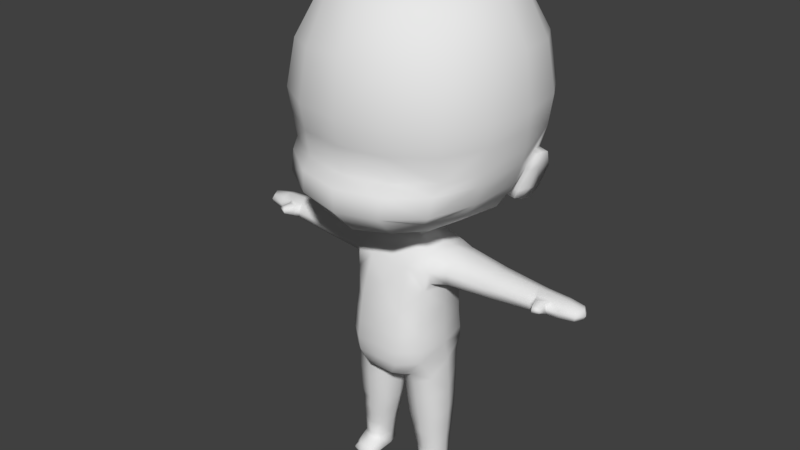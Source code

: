 # Source: low_poly_character.blend  (saved by Blender 2.78.0; exported with 4.5.12 LTS)
import bpy
from mathutils import Matrix  # noqa: F401  (used for matrix-valued properties, if any)

bpy.ops.wm.read_factory_settings(use_empty=True)
scene = bpy.context.scene
scene.name = 'Scene'

# ---- collections
col_collection_1 = bpy.data.collections.new('Collection 1'); scene.collection.children.link(col_collection_1)

# ---- world
world_world = bpy.data.worlds.new('World'); scene.world = world_world
world_world.color = (0.05088, 0.05088, 0.05088)
world_world.use_sun_shadow = False
world_world.sun_shadow_jitter_overblur = 0.0
world_world.cycles.sampling_method = 'MANUAL'

# ---- meshes
me_cube_001 = bpy.data.meshes.new('Cube.001')
me_cube_001.from_pydata([(2.09, 0.621, 3.805), (2.376, 0.6572, 4.319), (2.092, 1.147, 3.813), (2.228, 1.257, 4.309), (2.245, 0.6219, 3.746), (2.464, 0.6952, 4.263), (2.411, 1.138, 3.728), (2.564, 1.24, 4.219), (2.432, 0.7984, 4.619), (2.365, 1.144, 4.624), (2.52, 0.8264, 4.583), (2.581, 1.146, 4.566), (1.919, 0.6119, 3.618), (2.033, 0.9555, 3.59), (2.158, 0.613, 3.56), (2.316, 0.95, 3.515), (1.926, 0.8841, 3.809), (2.228, 1.257, 4.309), (2.332, 0.8858, 3.744), (2.485, 0.9733, 4.248), (2.387, 0.9965, 4.635), (2.522, 0.9919, 4.582), (1.836, 0.7928, 3.616), (2.249, 0.7792, 3.515), (1.082, 2.814, 5.756), (1.007, 2.639, 6.89), (0.9451, 2.469, 4.391), (2.711, 0.2261, 5.756), (2.529, 1.334, 5.756), (2.529, 0.2261, 6.974), (2.529, -0.8815, 5.756), (2.396, 0.2429, 4.076), (2.357, 1.257, 6.89), (2.357, -0.8047, 6.89), (2.195, -0.8302, 3.951), (1.082, -2.362, 5.756), (1.007, -2.431, 3.846), (1.007, -2.187, 6.89), (1.082, 0.2261, 2.848), (0.9461, 1.151, 3.171), (1.007, -0.8047, 2.965), (1.082, 0.2261, 8.602), (1.007, 1.257, 8.409), (1.007, -0.8047, 8.409), (0.9107, 1.996, 3.834), (0.9323, 2.118, 7.836), (1.848, 2.118, 6.805), (1.985, 2.258, 5.756), (1.719, 2.028, 4.516), (1.848, -0.728, 3.538), (1.985, 0.2261, 3.46), (1.74, 1.153, 3.712), (1.848, 1.18, 7.836), (1.985, 0.2261, 7.99), (1.848, -0.728, 7.836), (1.848, -1.666, 6.805), (1.985, -1.805, 5.756), (1.848, -1.91, 3.931), (0.9323, -1.929, 3.324), (0.9323, -1.666, 7.836), (1.572, -1.646, 3.636), (1.572, -1.382, 7.525), (1.491, 1.719, 4.074), (1.572, 1.835, 7.525), (1.033, 2.759, 5.213), (2.439, 1.306, 5.078), (2.618, 0.2569, 4.917), (2.443, -0.8264, 4.729), (1.045, -2.153, 4.54), (1.917, 2.195, 5.217), (1.917, -1.634, 4.608), (2.551, 0.2639, 4.575), (2.341, -0.829, 4.429), (1.042, -2.387, 4.311), (1.885, -1.809, 4.375), (2.664, 0.2415, 5.337), (2.486, -0.8539, 5.243), (1.064, -2.257, 5.148), (1.951, -1.72, 5.182), (0.555, 0.7333, 0.9045), (1.027, -0.2203, 0.9039), (0.3337, 0.6433, -0.6802), (0.07185, -0.2346, -0.9978), (0.6453, -0.9223, -0.7414), (1.0, 0.6588, 1.924), (0.5134, -1.227, 0.9099), (0.3337, -1.225, -0.6802), (0.5066, -0.01957, 2.509), (0.6322, 0.7545, 1.93), (0.5, -0.8981, 1.924), (0.5516, -1.328, -0.02033), (1.103, -0.2704, -0.02033), (0.5859, 0.7441, -0.01848), (0.8568, -0.7716, -3.792), (0.6314, 0.43, -0.7345), (1.17, -0.2441, -0.4501), (0.1654, -0.2333, -1.011), (0.8568, -0.2681, -3.792), (1.165, -0.2388, -3.636), (0.8424, 0.1112, -3.636), (0.52, -0.2388, -3.636), (2.305, 0.03353, 2.148), (1.0, -0.115, 1.533), (1.0, -0.7668, 1.925), (1.0, 0.008359, 2.334), (3.954, 0.02072, 2.043), (2.305, -0.4286, 1.864), (2.305, -0.04017, 1.58), (2.305, 0.422, 1.864), (0.5056, -0.2536, -3.345), (0.8258, 0.07586, -3.345), (1.146, -0.2536, -3.345), (0.8258, -0.6036, -3.345), (0.8424, -1.007, -3.636), (0.828, -0.7716, -3.426), (0.52, -0.7977, -3.636), (1.165, -0.7977, -3.636), (0.7405, -0.7464, -1.961), (1.216, -0.2438, -1.826), (0.7405, 0.249, -1.961), (0.2646, -0.2438, -2.097), (4.435, -0.01133, 1.849), (3.954, -0.2808, 1.866), (3.954, -0.02736, 1.69), (3.954, 0.2741, 1.866), (0.5347, 0.7283, -0.3509), (0.5096, -1.319, -0.3554), (0.9761, -0.9935, -0.002188), (0.5684, 0.764, 1.454), (0.4799, 0.5807, -0.6923), (0.1262, -0.2379, -0.9952), (1.007, -0.17, 1.353), (0.5469, -1.072, -0.7129), (0.1409, -0.8114, -0.9201), (0.116, 0.3607, -0.9201), (0.9732, 0.4529, 0.002347), (1.125, -0.2689, -0.2213), (0.5033, -1.077, 1.451), (0.875, 0.6925, 1.925), (0.5, 0.5468, 2.299), (0.875, -0.0238, 2.357), (0.5, -0.6273, 2.299), (0.875, -0.865, 1.924), (0.909, -0.8937, 0.9107), (0.9082, 0.4582, 0.9094), (0.5296, -1.301, 0.3808), (1.059, -0.2569, 0.3808), (0.611, 0.6782, 0.3848), (0.6793, 0.3609, -1.0), (0.1747, -0.2415, -1.244), (0.6793, -0.8542, -1.0), (1.184, -0.2486, -0.7574), (0.2913, -0.718, -0.9386), (1.009, -0.8232, -0.5209), (0.9899, 0.3261, -0.5168), (0.2913, 0.2449, -0.9386), (0.8533, 0.0195, -3.792), (0.6215, -0.2414, -3.792), (0.8568, -0.5503, -3.792), (1.085, -0.2414, -3.792), (0.52, -0.5535, -3.636), (1.097, -0.6315, -1.86), (1.097, 0.1341, -1.86), (0.3836, 0.1341, -2.063), (1.294, -0.06223, 1.545), (1.294, 0.5197, 1.92), (1.294, 0.03058, 2.295), (1.294, -0.5514, 1.92), (1.0, 0.4629, 2.236), (1.0, 0.4987, 1.631), (1.0, -0.6979, 1.631), (1.0, -0.5003, 2.259), (3.355, -0.03048, 1.644), (3.355, 0.3102, 1.855), (3.355, 0.02384, 2.065), (3.355, -0.3168, 1.855), (2.305, -0.2513, 2.077), (2.305, 0.2999, 2.077), (2.305, -0.3932, 1.651), (2.305, 0.3313, 1.651), (0.5857, -0.5212, -3.345), (1.165, -0.5535, -3.636), (1.084, 0.02366, -3.636), (0.6006, 0.02366, -3.636), (0.5189, -0.2554, -3.421), (0.8311, 0.07055, -3.421), (1.143, -0.2554, -3.421), (0.8275, -0.6496, -3.369), (0.8533, -0.9576, -3.792), (0.6006, -0.9543, -3.636), (1.084, -0.9543, -3.636), (0.8316, -0.9148, -3.479), (1.085, -0.7995, -3.792), (0.6215, -0.7995, -3.792), (0.5995, -0.7716, -3.479), (1.064, -0.7716, -3.479), (1.066, -0.5212, -3.345), (1.066, -0.0065, -3.345), (0.5857, -0.0065, -3.345), (0.3836, -0.6315, -2.063), (0.8058, -0.636, -2.93), (1.156, -0.2427, -2.896), (0.8058, 0.1204, -2.93), (0.4558, -0.2427, -2.964), (4.372, -0.02425, 1.734), (4.32, 0.2173, 1.86), (4.388, 0.01981, 1.971), (4.319, -0.2229, 1.864), (3.954, -0.1651, 1.999), (3.954, 0.1945, 1.999), (3.954, -0.2577, 1.734), (3.954, 0.215, 1.734), (0.9502, -0.9736, -0.3222), (0.9423, 0.506, -0.2788), (0.229, -0.7637, -0.9266), (0.9324, -0.8296, 1.465), (0.2011, 0.3494, -0.9182), (0.9237, 0.5913, 1.47), (0.875, -0.5889, 2.283), (0.875, 0.4819, 2.256), (0.9378, -0.9608, 0.4014), (0.9373, 0.4417, 0.4009), (1.058, 0.227, -0.8181), (0.3009, 0.2111, -1.183), (0.3009, -0.6991, -1.183), (1.058, -0.7256, -0.8181), (1.026, -0.04539, -3.792), (0.6749, -0.04539, -3.792), (0.6215, -0.5546, -3.792), (1.085, -0.5546, -3.792), (1.294, 0.4038, 1.639), (1.294, -0.505, 1.639), (1.294, 0.3679, 2.202), (1.294, -0.33, 2.202), (3.355, 0.2434, 1.697), (3.355, -0.2907, 1.697), (3.355, 0.2202, 2.012), (3.355, -0.1861, 2.012), (0.567, -0.58, -3.405), (1.093, -0.58, -3.405), (1.065, -0.01093, -3.421), (0.597, -0.01093, -3.421), (1.026, -0.9166, -3.792), (0.6749, -0.9166, -3.792), (0.6658, -0.8777, -3.519), (1.003, -0.8777, -3.519), (1.068, -0.5452, -2.905), (1.068, 0.02963, -2.905), (0.5433, 0.02963, -2.955), (0.5433, -0.5452, -2.955), (4.288, 0.1747, 1.768), (4.288, -0.2124, 1.768), (4.288, 0.1774, 1.953), (4.298, -0.1677, 1.953), (0.7509, -0.727, -2.118), (0.7693, -0.7262, -2.389), (0.787, -0.6607, -2.652), (1.208, -0.2436, -2.069), (1.187, -0.2434, -2.298), (1.175, -0.2433, -2.533), (0.7693, 0.188, -2.389), (0.3024, -0.2436, -2.294), (0.3515, -0.2434, -2.48), (0.3925, -0.2433, -2.67), (1.076, -0.5676, -2.577), (1.09, -0.5644, -2.319), (1.095, -0.6113, -2.085), (1.089, 0.08474, -2.321), (0.4498, 0.08474, -2.457), (0.4138, -0.6113, -2.255), (0.4588, -0.5884, -2.473), (0.4943, -0.5676, -2.676), (0.7099, -0.8003, -1.481), (1.209, -0.2462, -1.292), (0.7099, 0.3049, -1.481), (0.2111, -0.2426, -1.67), (1.084, -0.6786, -1.339), (1.084, 0.1805, -1.339), (0.3358, 0.1726, -1.623), (0.3358, -0.6653, -1.623), (3.28, 0.02453, 2.071), (3.28, -0.3248, 1.855), (3.28, -0.03118, 1.639), (3.28, 0.3182, 1.855), (3.28, -0.1908, 2.017), (3.28, 0.2259, 2.017), (3.28, -0.2981, 1.693), (3.28, 0.2497, 1.693), (3.69, 0.02209, 2.053), (3.69, -0.2966, 1.861), (3.69, -0.02873, 1.67), (3.69, 0.29, 1.861), (3.69, -0.1744, 2.005), (3.69, 0.2058, 2.005), (3.69, -0.2723, 1.717), (3.69, 0.2275, 1.717), (3.66, -0.3487, 1.881), (3.413, -0.4043, 1.882), (3.419, -0.3407, 1.997), (3.426, -0.4118, 1.772), (3.648, -0.2963, 1.986), (3.655, -0.3626, 1.781), (3.508, -0.5818, 1.988), (3.521, -0.6221, 1.93), (3.515, -0.6092, 1.858), (3.663, -0.5286, 1.983), (3.669, -0.5539, 1.863), (3.687, -0.5634, 1.932), (2.37, 0.295, 2.073), (2.37, 0.03292, 2.143), (2.37, -0.03957, 1.584), (2.37, 0.415, 1.863), (2.37, 0.3259, 1.654), (2.237, 0.03333, 2.158), (2.237, -0.04165, 1.577), (2.237, 0.4285, 1.868), (2.237, 0.3045, 2.085), (2.237, 0.3362, 1.65), (0.4251, 0.2512, 2.462), (0.4503, -0.3286, 2.65), (0.4251, -0.2909, 2.458), (0.4503, 0.285, 2.65), (0.544, -0.01795, 2.674), (0.4272, 0.2479, 2.573), (0.4272, -0.2919, 2.573), (0.5096, -0.01872, 2.608), (0.4626, 0.4157, 2.387), (0.4626, -0.4674, 2.392), (-2.09, 0.621, 3.805), (-2.376, 0.6572, 4.319), (-2.092, 1.147, 3.813), (-2.228, 1.257, 4.309), (-2.245, 0.6219, 3.746), (-2.464, 0.6952, 4.263), (-2.411, 1.138, 3.728), (-2.564, 1.24, 4.219), (-2.432, 0.7984, 4.619), (-2.365, 1.144, 4.624), (-2.52, 0.8264, 4.583), (-2.581, 1.146, 4.566), (-1.919, 0.6119, 3.618), (-2.033, 0.9555, 3.59), (-2.158, 0.613, 3.56), (-2.316, 0.95, 3.515), (-1.926, 0.8841, 3.809), (-2.228, 1.257, 4.309), (-2.332, 0.8858, 3.744), (-2.485, 0.9733, 4.248), (-2.387, 0.9965, 4.635), (-2.522, 0.9919, 4.582), (-1.836, 0.7928, 3.616), (-2.249, 0.7792, 3.515), (0.0, 3.001, 5.756), (0.0, 2.814, 6.974), (-1.082, 2.814, 5.756), (0.0, 2.639, 4.309), (-1.007, 2.639, 6.89), (-0.9451, 2.469, 4.391), (-2.711, 0.2261, 5.756), (-2.529, 1.334, 5.756), (-2.529, 0.2261, 6.974), (-2.529, -0.8815, 5.756), (-2.396, 0.2429, 4.076), (-2.357, 1.257, 6.89), (-2.357, -0.8047, 6.89), (-2.195, -0.8302, 3.951), (0.0, -2.548, 5.756), (-1.082, -2.362, 5.756), (0.0, -2.362, 6.974), (0.0, -2.606, 3.762), (-1.007, -2.431, 3.846), (-1.007, -2.187, 6.89), (0.0, 1.228, 2.998), (-1.082, 0.2261, 2.848), (0.0, -0.8815, 2.772), (-0.9461, 1.151, 3.171), (-1.007, -0.8047, 2.965), (0.0, 0.2261, 8.807), (0.0, 1.334, 8.602), (0.0, -0.8815, 8.602), (-1.082, 0.2261, 8.602), (-1.007, 1.257, 8.409), (-1.007, -0.8047, 8.409), (-0.9107, 1.996, 3.834), (0.0, 2.232, 3.756), (0.0, 2.258, 7.99), (-0.9323, 2.118, 7.836), (-1.848, 2.118, 6.805), (-1.985, 2.258, 5.756), (-1.719, 2.028, 4.516), (-1.848, -0.728, 3.538), (-1.985, 0.2261, 3.46), (-1.74, 1.153, 3.712), (-1.848, 1.18, 7.836), (-1.985, 0.2261, 7.99), (-1.848, -0.728, 7.836), (-1.848, -1.666, 6.805), (-1.985, -1.805, 5.756), (-1.848, -1.91, 3.931), (0.0, -2.069, 3.171), (-0.9323, -1.929, 3.324), (-0.9323, -1.666, 7.836), (0.0, -1.805, 7.99), (-1.572, -1.646, 3.636), (-1.572, -1.382, 7.525), (-1.491, 1.719, 4.074), (-1.572, 1.835, 7.525), (0.0, 2.977, 5.21), (-1.033, 2.759, 5.213), (-2.439, 1.306, 5.078), (-2.618, 0.2569, 4.917), (-2.443, -0.8264, 4.729), (-1.045, -2.153, 4.54), (0.0, -2.354, 4.523), (-1.917, 2.195, 5.217), (-1.917, -1.634, 4.608), (-2.551, 0.2639, 4.575), (-2.341, -0.829, 4.429), (-1.042, -2.387, 4.311), (0.0, -2.622, 4.297), (-1.885, -1.809, 4.375), (-2.664, 0.2415, 5.337), (-2.486, -0.8539, 5.243), (-1.064, -2.257, 5.148), (0.0, -2.451, 5.14), (-1.951, -1.72, 5.182), (-0.555, 0.7333, 0.9045), (-1.027, -0.2203, 0.9039), (-0.3337, 0.6433, -0.6802), (-0.07185, -0.2346, -0.9978), (-0.6453, -0.9223, -0.7414), (-1.0, 0.6588, 1.924), (-0.5134, -1.227, 0.9099), (-0.3337, -1.225, -0.6802), (-0.5066, -0.01957, 2.509), (-0.6322, 0.7545, 1.93), (-0.5, -0.8981, 1.924), (-0.5516, -1.328, -0.02033), (-1.103, -0.2704, -0.02033), (-0.5859, 0.7441, -0.01848), (-0.8568, -0.7716, -3.792), (-0.6314, 0.43, -0.7345), (-1.17, -0.2441, -0.4501), (-0.1654, -0.2333, -1.011), (-0.8568, -0.2681, -3.792), (-1.165, -0.2388, -3.636), (-0.8424, 0.1112, -3.636), (-0.52, -0.2388, -3.636), (-2.305, 0.03353, 2.148), (-1.0, -0.115, 1.533), (-1.0, -0.7668, 1.925), (-1.0, 0.008359, 2.334), (-3.954, 0.02072, 2.043), (-2.305, -0.4286, 1.864), (-2.305, -0.04017, 1.58), (-2.305, 0.422, 1.864), (-0.5056, -0.2536, -3.345), (-0.8258, 0.07586, -3.345), (-1.146, -0.2536, -3.345), (-0.8258, -0.6036, -3.345), (-0.8424, -1.007, -3.636), (-0.828, -0.7716, -3.426), (-0.52, -0.7977, -3.636), (-1.165, -0.7977, -3.636), (-0.7405, -0.7464, -1.961), (-1.216, -0.2438, -1.826), (-0.7405, 0.249, -1.961), (-0.2646, -0.2438, -2.097), (-4.435, -0.01133, 1.849), (-3.954, -0.2808, 1.866), (-3.954, -0.02736, 1.69), (-3.954, 0.2741, 1.866), (-0.5347, 0.7283, -0.3509), (-0.5096, -1.319, -0.3554), (0.0, -1.328, -0.02033), (-0.9761, -0.9935, -0.002188), (-0.5684, 0.764, 1.454), (-0.4799, 0.5807, -0.6923), (-0.1262, -0.2379, -0.9952), (-1.007, -0.17, 1.353), (-0.5469, -1.072, -0.7129), (-0.1409, -0.8114, -0.9201), (0.0, 0.7699, -0.02033), (-0.116, 0.3607, -0.9201), (-0.9732, 0.4529, 0.002347), (-1.125, -0.2689, -0.2213), (-0.5033, -1.077, 1.451), (-0.875, 0.6925, 1.925), (0.0, -0.232, -0.9982), (0.0, -1.225, -0.6802), (0.0, 0.6433, -0.6802), (-0.5, 0.5468, 2.299), (-0.875, -0.0238, 2.357), (-0.5, -0.6273, 2.299), (0.0, 0.3909, 2.65), (-0.875, -0.865, 1.924), (0.0, 0.7885, 1.933), (0.0, -0.8981, 1.924), (0.0, -1.227, 0.9099), (-0.909, -0.8937, 0.9107), (0.0, 0.7648, 0.9039), (-0.9082, 0.4582, 0.9094), (-0.5296, -1.301, 0.3808), (-1.059, -0.2569, 0.3808), (-0.611, 0.6782, 0.3848), (-0.6793, 0.3609, -1.0), (-0.1747, -0.2415, -1.244), (-0.6793, -0.8542, -1.0), (-1.184, -0.2486, -0.7574), (-0.2913, -0.718, -0.9386), (-1.009, -0.8232, -0.5209), (-0.9899, 0.3261, -0.5168), (-0.2913, 0.2449, -0.9386), (-0.8533, 0.0195, -3.792), (-0.6215, -0.2414, -3.792), (-0.8568, -0.5503, -3.792), (-1.085, -0.2414, -3.792), (-0.52, -0.5535, -3.636), (-1.097, -0.6315, -1.86), (-1.097, 0.1341, -1.86), (-0.3836, 0.1341, -2.063), (-1.294, -0.06223, 1.545), (-1.294, 0.5197, 1.92), (-1.294, 0.03058, 2.295), (-1.294, -0.5514, 1.92), (-1.0, 0.4629, 2.236), (-1.0, 0.4987, 1.631), (-1.0, -0.6979, 1.631), (-1.0, -0.5003, 2.259), (-3.355, -0.03048, 1.644), (-3.355, 0.3102, 1.855), (-3.355, 0.02384, 2.065), (-3.355, -0.3168, 1.855), (-2.305, -0.2513, 2.077), (-2.305, 0.2999, 2.077), (-2.305, -0.3932, 1.651), (-2.305, 0.3313, 1.651), (-0.5857, -0.5212, -3.345), (-1.165, -0.5535, -3.636), (-1.084, 0.02366, -3.636), (-0.6006, 0.02366, -3.636), (-0.5189, -0.2554, -3.421), (-0.8311, 0.07055, -3.421), (-1.143, -0.2554, -3.421), (-0.8275, -0.6496, -3.369), (-0.8533, -0.9576, -3.792), (-0.6006, -0.9543, -3.636), (-1.084, -0.9543, -3.636), (-0.8316, -0.9148, -3.479), (-1.085, -0.7995, -3.792), (-0.6215, -0.7995, -3.792), (-0.5995, -0.7716, -3.479), (-1.064, -0.7716, -3.479), (-1.066, -0.5212, -3.345), (-1.066, -0.0065, -3.345), (-0.5857, -0.0065, -3.345), (-0.3836, -0.6315, -2.063), (-0.8058, -0.636, -2.93), (-1.156, -0.2427, -2.896), (-0.8058, 0.1204, -2.93), (-0.4558, -0.2427, -2.964), (-4.372, -0.02425, 1.734), (-4.32, 0.2173, 1.86), (-4.388, 0.01981, 1.971), (-4.319, -0.2229, 1.864), (-3.954, -0.1651, 1.999), (-3.954, 0.1945, 1.999), (-3.954, -0.2577, 1.734), (-3.954, 0.215, 1.734), (0.0, 0.7421, -0.3554), (0.0, -1.319, -0.3554), (-0.9502, -0.9736, -0.3222), (-0.9423, 0.506, -0.2788), (-0.229, -0.7637, -0.9266), (-0.9324, -0.8296, 1.465), (-0.2011, 0.3494, -0.9182), (-0.9237, 0.5913, 1.47), (0.0, 0.3607, -0.9201), (0.0, 0.7957, 1.451), (0.0, -0.8114, -0.9201), (0.0, -1.077, 1.451), (-0.875, -0.5889, 2.283), (-0.875, 0.4819, 2.256), (0.0, 0.5731, 2.312), (0.0, -0.6273, 2.299), (0.0, -1.301, 0.3808), (-0.9378, -0.9608, 0.4014), (0.0, 0.7372, 0.3808), (-0.9373, 0.4417, 0.4009), (-1.058, 0.227, -0.8181), (-0.3009, 0.2111, -1.183), (-0.3009, -0.6991, -1.183), (-1.058, -0.7256, -0.8181), (-1.026, -0.04539, -3.792), (-0.6749, -0.04539, -3.792), (-0.6215, -0.5546, -3.792), (-1.085, -0.5546, -3.792), (-1.294, 0.4038, 1.639), (-1.294, -0.505, 1.639), (-1.294, 0.3679, 2.202), (-1.294, -0.33, 2.202), (-3.355, 0.2434, 1.697), (-3.355, -0.2907, 1.697), (-3.355, 0.2202, 2.012), (-3.355, -0.1861, 2.012), (-0.567, -0.58, -3.405), (-1.093, -0.58, -3.405), (-1.065, -0.01093, -3.421), (-0.597, -0.01093, -3.421), (-1.026, -0.9166, -3.792), (-0.6749, -0.9166, -3.792), (-0.6658, -0.8777, -3.519), (-1.003, -0.8777, -3.519), (-1.068, -0.5452, -2.905), (-1.068, 0.02963, -2.905), (-0.5433, 0.02963, -2.955), (-0.5433, -0.5452, -2.955), (-4.288, 0.1747, 1.768), (-4.288, -0.2124, 1.768), (-4.288, 0.1774, 1.953), (-4.298, -0.1677, 1.953), (-0.7509, -0.727, -2.118), (-0.7693, -0.7262, -2.389), (-0.787, -0.6607, -2.652), (-1.208, -0.2436, -2.069), (-1.187, -0.2434, -2.298), (-1.175, -0.2433, -2.533), (-0.7693, 0.188, -2.389), (-0.3024, -0.2436, -2.294), (-0.3515, -0.2434, -2.48), (-0.3925, -0.2433, -2.67), (-1.076, -0.5676, -2.577), (-1.09, -0.5644, -2.319), (-1.095, -0.6113, -2.085), (-1.089, 0.08474, -2.321), (-0.4498, 0.08474, -2.457), (-0.4138, -0.6113, -2.255), (-0.4588, -0.5884, -2.473), (-0.4943, -0.5676, -2.676), (-0.7099, -0.8003, -1.481), (-1.209, -0.2462, -1.292), (-0.7099, 0.3049, -1.481), (-0.2111, -0.2426, -1.67), (-1.084, -0.6786, -1.339), (-1.084, 0.1805, -1.339), (-0.3358, 0.1726, -1.623), (-0.3358, -0.6653, -1.623), (-3.28, 0.02453, 2.071), (-3.28, -0.3248, 1.855), (-3.28, -0.03118, 1.639), (-3.28, 0.3182, 1.855), (-3.28, -0.1908, 2.017), (-3.28, 0.2259, 2.017), (-3.28, -0.2981, 1.693), (-3.28, 0.2497, 1.693), (-3.69, 0.02209, 2.053), (-3.69, -0.2966, 1.861), (-3.69, -0.02873, 1.67), (-3.69, 0.29, 1.861), (-3.69, -0.1744, 2.005), (-3.69, 0.2058, 2.005), (-3.69, -0.2723, 1.717), (-3.69, 0.2275, 1.717), (-3.66, -0.3487, 1.881), (-3.413, -0.4043, 1.882), (-3.419, -0.3407, 1.997), (-3.426, -0.4118, 1.772), (-3.648, -0.2963, 1.986), (-3.655, -0.3626, 1.781), (-3.508, -0.5818, 1.988), (-3.521, -0.6221, 1.93), (-3.515, -0.6092, 1.858), (-3.663, -0.5286, 1.983), (-3.669, -0.5539, 1.863), (-3.687, -0.5634, 1.932), (-2.37, 0.295, 2.073), (-2.37, 0.03292, 2.143), (-2.37, -0.03957, 1.584), (-2.37, 0.415, 1.863), (-2.37, 0.3259, 1.654), (-2.237, 0.03333, 2.158), (-2.237, -0.04165, 1.577), (-2.237, 0.4285, 1.868), (-2.237, 0.3045, 2.085), (-2.237, 0.3362, 1.65), (-0.4251, 0.2512, 2.462), (-0.4503, -0.3286, 2.65), (-0.4251, -0.2909, 2.458), (0.0, 0.3461, 2.576), (0.0, -0.4394, 2.654), (0.0, 0.3632, 2.472), (0.0, -0.3926, 2.464), (-0.4503, 0.285, 2.65), (-0.544, -0.01795, 2.674), (-0.4272, 0.2479, 2.573), (0.0, -0.3881, 2.573), (-0.4272, -0.2919, 2.573), (-0.5096, -0.01872, 2.608), (-0.4626, 0.4157, 2.387), (0.0, 0.4848, 2.399), (-0.4626, -0.4674, 2.392), (0.0, -0.5183, 2.395)], [], [(16, 17, 3, 2), (2, 3, 7, 6), (18, 19, 5, 4), (4, 5, 1, 0), (4, 0, 12, 14), (7, 3, 9, 11), (21, 20, 8, 10), (1, 5, 10, 8), (19, 7, 11, 21), (22, 23, 14, 12), (18, 4, 14, 23), (2, 6, 15, 13), (16, 2, 13, 22), (6, 18, 23, 15), (13, 15, 23, 22), (5, 19, 21, 10), (20, 9, 3, 65), (11, 9, 20, 21), (6, 7, 19, 18), (65, 71, 8, 20), (352, 353, 25, 24), (24, 25, 46, 47), (353, 385, 45, 25), (25, 45, 63, 46), (407, 64, 26, 355), (355, 26, 44, 384), (64, 69, 48, 26), (26, 48, 62, 44), (65, 3, 48, 69), (3, 51, 62, 48), (27, 28, 32, 29), (29, 32, 52, 53), (28, 47, 46, 32), (32, 46, 63, 52), (27, 29, 33, 30), (30, 33, 55, 56), (29, 53, 54, 33), (33, 54, 61, 55), (71, 72, 34, 31), (31, 34, 49, 50), (72, 74, 57, 34), (34, 57, 60, 49), (419, 369, 36, 73), (73, 36, 57, 74), (369, 399, 58, 36), (36, 58, 60, 57), (366, 35, 37, 368), (368, 37, 59, 402), (35, 56, 55, 37), (37, 55, 61, 59), (38, 39, 22, 50), (372, 384, 44, 39), (39, 44, 62, 51), (374, 40, 58, 399), (38, 50, 49, 40), (40, 49, 60, 58), (377, 41, 42, 378), (378, 42, 45, 385), (41, 53, 52, 42), (42, 52, 63, 45), (377, 379, 43, 41), (41, 43, 54, 53), (379, 402, 59, 43), (43, 59, 61, 54), (77, 68, 70, 78), (424, 413, 68, 77), (76, 78, 70, 67), (75, 76, 67, 66), (75, 66, 65), (68, 73, 74, 70), (413, 419, 73, 68), (67, 70, 74, 72), (66, 67, 72, 71), (66, 71, 65), (352, 24, 64, 407), (24, 47, 69, 64), (27, 75, 65, 28), (28, 65, 69, 47), (27, 30, 76, 75), (30, 56, 78, 76), (366, 424, 77, 35), (35, 77, 78, 56), (79, 147, 587, 500), (79, 500, 578, 128), (79, 128, 217, 144), (79, 144, 221, 147), (80, 146, 221, 144), (80, 144, 217, 131), (80, 131, 215, 143), (80, 143, 220, 146), (81, 134, 577, 490), (81, 490, 569, 125), (81, 125, 213, 129), (81, 129, 216, 134), (82, 488, 577, 134), (82, 134, 216, 130), (82, 130, 214, 133), (82, 133, 579, 488), (83, 153, 212, 132), (83, 132, 214, 152), (83, 152, 224, 150), (83, 150, 225, 153), (84, 169, 217, 138), (84, 138, 219, 168), (84, 168, 232, 165), (84, 165, 230, 169), (85, 145, 220, 143), (85, 143, 215, 137), (85, 137, 580, 498), (85, 498, 585, 145), (86, 133, 214, 132), (86, 132, 212, 126), (86, 126, 570, 489), (86, 489, 579, 133), (87, 140, 326, 318), (320, 87, 325, 324), (318, 690, 688, 323), (87, 320, 327, 140), (88, 138, 217, 128), (88, 128, 578, 496), (88, 496, 583, 139), (88, 139, 219, 138), (89, 497, 580, 137), (89, 137, 215, 142), (89, 142, 218, 141), (89, 141, 584, 497), (90, 126, 212, 127), (90, 127, 220, 145), (90, 145, 585, 474), (90, 474, 570, 126), (91, 136, 213, 135), (91, 135, 221, 146), (91, 146, 220, 127), (91, 127, 212, 136), (92, 125, 569, 482), (92, 482, 587, 147), (92, 147, 221, 135), (92, 135, 213, 125), (93, 193, 228, 158), (93, 158, 229, 192), (93, 192, 242, 188), (93, 188, 243, 193), (94, 155, 216, 129), (94, 129, 213, 154), (94, 154, 222, 148), (94, 148, 223, 155), (95, 154, 213, 136), (95, 136, 212, 153), (95, 153, 225, 151), (95, 151, 222, 154), (96, 152, 214, 130), (96, 130, 216, 155), (96, 155, 223, 149), (96, 149, 224, 152), (97, 157, 227, 156), (97, 156, 226, 159), (97, 159, 229, 158), (97, 158, 228, 157), (98, 182, 240, 186), (98, 186, 239, 181), (98, 181, 229, 159), (98, 159, 226, 182), (99, 183, 241, 185), (99, 185, 240, 182), (99, 182, 226, 156), (99, 156, 227, 183), (100, 160, 238, 184), (100, 184, 241, 183), (100, 183, 227, 157), (100, 157, 228, 160), (313, 316, 232, 166), (313, 166, 233, 176), (280, 284, 237, 174), (280, 174, 236, 285), (102, 170, 215, 131), (102, 131, 217, 169), (102, 169, 230, 164), (102, 164, 231, 170), (103, 171, 218, 142), (103, 142, 215, 170), (103, 170, 231, 167), (103, 167, 233, 171), (104, 168, 219, 140), (104, 140, 218, 171), (104, 171, 233, 166), (104, 166, 232, 168), (288, 293, 236, 174), (288, 174, 237, 292), (105, 208, 253, 206), (105, 206, 252, 209), (106, 176, 233, 167), (106, 167, 231, 178), (281, 286, 235, 175), (281, 175, 237, 284), (314, 178, 231, 164), (314, 164, 230, 317), (282, 287, 234, 172), (282, 172, 235, 286), (315, 317, 230, 165), (315, 165, 232, 316), (283, 285, 236, 173), (283, 173, 234, 287), (109, 180, 249, 203), (109, 203, 248, 198), (109, 198, 241, 184), (109, 184, 238, 180), (110, 198, 248, 202), (110, 202, 247, 197), (110, 197, 240, 185), (110, 185, 241, 198), (111, 197, 247, 201), (111, 201, 246, 196), (111, 196, 239, 186), (111, 186, 240, 197), (112, 196, 246, 200), (112, 200, 249, 180), (112, 180, 238, 187), (112, 187, 239, 196), (113, 190, 245, 191), (113, 191, 244, 189), (113, 189, 243, 188), (113, 188, 242, 190), (114, 195, 239, 187), (114, 187, 238, 194), (114, 194, 244, 191), (114, 191, 245, 195), (115, 194, 238, 160), (115, 160, 228, 193), (115, 193, 243, 189), (115, 189, 244, 194), (116, 192, 229, 181), (116, 181, 239, 195), (116, 195, 245, 190), (116, 190, 242, 192), (272, 276, 225, 150), (272, 150, 224, 279), (256, 271, 249, 200), (256, 200, 246, 264), (273, 277, 222, 151), (273, 151, 225, 276), (259, 264, 246, 201), (259, 201, 247, 267), (274, 278, 223, 148), (274, 148, 222, 277), (260, 267, 247, 202), (260, 202, 248, 268), (275, 279, 224, 149), (275, 149, 223, 278), (263, 268, 248, 203), (263, 203, 249, 271), (121, 207, 251, 204), (121, 204, 250, 205), (121, 205, 252, 206), (121, 206, 253, 207), (292, 237, 298, 300), (294, 289, 296, 301), (122, 210, 251, 207), (122, 207, 253, 208), (290, 294, 235, 172), (290, 172, 234, 295), (123, 211, 250, 204), (123, 204, 251, 210), (291, 295, 234, 173), (291, 173, 236, 293), (124, 209, 252, 205), (124, 205, 250, 211), (120, 261, 269, 199), (261, 262, 270, 269), (262, 263, 271, 270), (120, 163, 268, 261), (261, 268, 262), (262, 268, 263), (119, 260, 268, 163), (119, 162, 267, 260), (118, 257, 267, 162), (257, 258, 267), (258, 259, 267), (118, 161, 266, 257), (257, 266, 265, 258), (258, 265, 264, 259), (117, 254, 266, 161), (254, 255, 265, 266), (255, 256, 264, 265), (117, 199, 269, 254), (254, 269, 270, 255), (255, 270, 271, 256), (120, 275, 278, 163), (120, 199, 279, 275), (119, 274, 277, 162), (119, 163, 278, 274), (118, 273, 276, 161), (118, 162, 277, 273), (117, 272, 279, 199), (117, 161, 276, 272), (311, 283, 287, 312), (311, 308, 285, 283), (310, 282, 286, 178), (310, 312, 287, 282), (106, 281, 284, 176), (106, 178, 286, 281), (309, 280, 285, 308), (309, 176, 284, 280), (124, 291, 293, 209), (124, 211, 295, 291), (123, 290, 295, 211), (123, 210, 294, 290), (122, 289, 294, 210), (122, 208, 292, 289), (105, 288, 292, 208), (105, 209, 293, 288), (301, 296, 307, 306), (289, 292, 300, 296), (237, 175, 297, 298), (175, 235, 299, 297), (235, 294, 301, 299), (299, 301, 306, 304), (303, 304, 306, 307), (302, 303, 307, 305), (298, 297, 303, 302), (296, 300, 305, 307), (297, 299, 304, 303), (300, 298, 302, 305), (101, 176, 309), (101, 309, 308, 177), (107, 179, 312, 310), (107, 310, 178), (108, 177, 308, 311), (108, 311, 312, 179), (108, 315, 316, 177), (108, 179, 317, 315), (107, 314, 317, 179), (107, 178, 314), (101, 313, 176), (101, 177, 316, 313), (318, 326, 699, 690), (325, 323, 321, 322), (323, 688, 494, 321), (695, 324, 319, 689), (324, 325, 322, 319), (691, 320, 324, 695), (320, 691, 701, 327), (87, 318, 323, 325), (322, 321, 39, 38), (689, 319, 40, 374), (40, 319, 322, 38), (39, 321, 494, 372), (1, 8, 71, 31), (0, 1, 31, 50), (12, 0, 50, 22), (22, 39, 51), (16, 22, 51, 3), (3, 17, 16), (326, 140, 219, 139), (699, 326, 139, 583), (327, 701, 584, 141), (140, 327, 141, 218), (344, 330, 331, 345), (330, 334, 335, 331), (346, 332, 333, 347), (332, 328, 329, 333), (332, 342, 340, 328), (335, 339, 337, 331), (349, 338, 336, 348), (329, 336, 338, 333), (347, 349, 339, 335), (350, 340, 342, 351), (346, 351, 342, 332), (330, 341, 343, 334), (344, 350, 341, 330), (334, 343, 351, 346), (341, 350, 351, 343), (333, 338, 349, 347), (348, 409, 331, 337), (339, 349, 348, 337), (334, 346, 347, 335), (409, 348, 336, 416), (352, 354, 356, 353), (354, 388, 387, 356), (353, 356, 386, 385), (356, 387, 406, 386), (407, 355, 357, 408), (355, 384, 383, 357), (408, 357, 389, 414), (357, 383, 405, 389), (409, 414, 389, 331), (331, 389, 405, 392), (358, 360, 363, 359), (360, 394, 393, 363), (359, 363, 387, 388), (363, 393, 406, 387), (358, 361, 364, 360), (361, 397, 396, 364), (360, 364, 395, 394), (364, 396, 404, 395), (416, 362, 365, 417), (362, 391, 390, 365), (417, 365, 398, 420), (365, 390, 403, 398), (419, 418, 370, 369), (418, 420, 398, 370), (369, 370, 400, 399), (370, 398, 403, 400), (366, 368, 371, 367), (368, 402, 401, 371), (367, 371, 396, 397), (371, 401, 404, 396), (373, 391, 350, 375), (372, 375, 383, 384), (375, 392, 405, 383), (374, 399, 400, 376), (373, 376, 390, 391), (376, 400, 403, 390), (377, 378, 381, 380), (378, 385, 386, 381), (380, 381, 393, 394), (381, 386, 406, 393), (377, 380, 382, 379), (380, 394, 395, 382), (379, 382, 401, 402), (382, 395, 404, 401), (423, 425, 415, 412), (424, 423, 412, 413), (422, 411, 415, 425), (421, 410, 411, 422), (421, 409, 410), (412, 415, 420, 418), (413, 412, 418, 419), (411, 417, 420, 415), (410, 416, 417, 411), (410, 409, 416), (352, 407, 408, 354), (354, 408, 414, 388), (358, 359, 409, 421), (359, 388, 414, 409), (358, 421, 422, 361), (361, 422, 425, 397), (366, 367, 423, 424), (367, 397, 425, 423), (426, 500, 587, 504), (426, 476, 578, 500), (426, 501, 576, 476), (426, 504, 588, 501), (427, 501, 588, 503), (427, 479, 576, 501), (427, 499, 574, 479), (427, 503, 586, 499), (428, 490, 577, 483), (428, 472, 569, 490), (428, 477, 572, 472), (428, 483, 575, 477), (429, 483, 577, 488), (429, 478, 575, 483), (429, 481, 573, 478), (429, 488, 579, 481), (430, 480, 571, 510), (430, 509, 573, 480), (430, 507, 591, 509), (430, 510, 592, 507), (431, 487, 576, 526), (431, 525, 582, 487), (431, 522, 599, 525), (431, 526, 597, 522), (432, 499, 586, 502), (432, 486, 574, 499), (432, 498, 580, 486), (432, 502, 585, 498), (433, 480, 573, 481), (433, 473, 571, 480), (433, 489, 570, 473), (433, 481, 579, 489), (434, 685, 698, 492), (687, 696, 697, 434), (685, 694, 688, 690), (434, 492, 700, 687), (435, 476, 576, 487), (435, 496, 578, 476), (435, 491, 583, 496), (435, 487, 582, 491), (436, 486, 580, 497), (436, 495, 574, 486), (436, 493, 581, 495), (436, 497, 584, 493), (437, 475, 571, 473), (437, 502, 586, 475), (437, 474, 585, 502), (437, 473, 570, 474), (438, 484, 572, 485), (438, 503, 588, 484), (438, 475, 586, 503), (438, 485, 571, 475), (439, 482, 569, 472), (439, 504, 587, 482), (439, 484, 588, 504), (439, 472, 572, 484), (440, 515, 595, 550), (440, 549, 596, 515), (440, 545, 609, 549), (440, 550, 610, 545), (441, 477, 575, 512), (441, 511, 572, 477), (441, 505, 589, 511), (441, 512, 590, 505), (442, 485, 572, 511), (442, 510, 571, 485), (442, 508, 592, 510), (442, 511, 589, 508), (443, 478, 573, 509), (443, 512, 575, 478), (443, 506, 590, 512), (443, 509, 591, 506), (444, 513, 594, 514), (444, 516, 593, 513), (444, 515, 596, 516), (444, 514, 595, 515), (445, 543, 607, 539), (445, 538, 606, 543), (445, 516, 596, 538), (445, 539, 593, 516), (446, 542, 608, 540), (446, 539, 607, 542), (446, 513, 593, 539), (446, 540, 594, 513), (447, 541, 605, 517), (447, 540, 608, 541), (447, 514, 594, 540), (447, 517, 595, 514), (680, 523, 599, 683), (680, 533, 600, 523), (647, 531, 604, 651), (647, 652, 603, 531), (449, 479, 574, 527), (449, 526, 576, 479), (449, 521, 597, 526), (449, 527, 598, 521), (450, 495, 581, 528), (450, 527, 574, 495), (450, 524, 598, 527), (450, 528, 600, 524), (451, 492, 582, 525), (451, 528, 581, 492), (451, 523, 600, 528), (451, 525, 599, 523), (655, 531, 603, 660), (655, 659, 604, 531), (452, 563, 620, 565), (452, 566, 619, 563), (453, 524, 600, 533), (453, 535, 598, 524), (648, 532, 602, 653), (648, 651, 604, 532), (681, 521, 598, 535), (681, 684, 597, 521), (649, 529, 601, 654), (649, 653, 602, 529), (682, 522, 597, 684), (682, 683, 599, 522), (650, 530, 603, 652), (650, 654, 601, 530), (456, 560, 616, 537), (456, 555, 615, 560), (456, 541, 608, 555), (456, 537, 605, 541), (457, 559, 615, 555), (457, 554, 614, 559), (457, 542, 607, 554), (457, 555, 608, 542), (458, 558, 614, 554), (458, 553, 613, 558), (458, 543, 606, 553), (458, 554, 607, 543), (459, 557, 613, 553), (459, 537, 616, 557), (459, 544, 605, 537), (459, 553, 606, 544), (460, 548, 612, 547), (460, 546, 611, 548), (460, 545, 610, 546), (460, 547, 609, 545), (461, 544, 606, 552), (461, 551, 605, 544), (461, 548, 611, 551), (461, 552, 612, 548), (462, 517, 605, 551), (462, 550, 595, 517), (462, 546, 610, 550), (462, 551, 611, 546), (463, 538, 596, 549), (463, 552, 606, 538), (463, 547, 612, 552), (463, 549, 609, 547), (639, 507, 592, 643), (639, 646, 591, 507), (623, 557, 616, 638), (623, 631, 613, 557), (640, 508, 589, 644), (640, 643, 592, 508), (626, 558, 613, 631), (626, 634, 614, 558), (641, 505, 590, 645), (641, 644, 589, 505), (627, 559, 614, 634), (627, 635, 615, 559), (642, 506, 591, 646), (642, 645, 590, 506), (630, 560, 615, 635), (630, 638, 616, 560), (468, 561, 618, 564), (468, 562, 617, 561), (468, 563, 619, 562), (468, 564, 620, 563), (659, 667, 665, 604), (661, 668, 663, 656), (469, 564, 618, 567), (469, 565, 620, 564), (657, 529, 602, 661), (657, 662, 601, 529), (470, 561, 617, 568), (470, 567, 618, 561), (658, 530, 601, 662), (658, 660, 603, 530), (471, 562, 619, 566), (471, 568, 617, 562), (467, 556, 636, 628), (628, 636, 637, 629), (629, 637, 638, 630), (467, 628, 635, 520), (628, 629, 635), (629, 630, 635), (466, 520, 635, 627), (466, 627, 634, 519), (465, 519, 634, 624), (624, 634, 625), (625, 634, 626), (465, 624, 633, 518), (624, 625, 632, 633), (625, 626, 631, 632), (464, 518, 633, 621), (621, 633, 632, 622), (622, 632, 631, 623), (464, 621, 636, 556), (621, 622, 637, 636), (622, 623, 638, 637), (467, 520, 645, 642), (467, 642, 646, 556), (466, 519, 644, 641), (466, 641, 645, 520), (465, 518, 643, 640), (465, 640, 644, 519), (464, 556, 646, 639), (464, 639, 643, 518), (678, 679, 654, 650), (678, 650, 652, 675), (677, 535, 653, 649), (677, 649, 654, 679), (453, 533, 651, 648), (453, 648, 653, 535), (676, 675, 652, 647), (676, 647, 651, 533), (471, 566, 660, 658), (471, 658, 662, 568), (470, 568, 662, 657), (470, 657, 661, 567), (469, 567, 661, 656), (469, 656, 659, 565), (452, 565, 659, 655), (452, 655, 660, 566), (668, 673, 674, 663), (656, 663, 667, 659), (604, 665, 664, 532), (532, 664, 666, 602), (602, 666, 668, 661), (666, 671, 673, 668), (670, 674, 673, 671), (669, 672, 674, 670), (665, 669, 670, 664), (663, 674, 672, 667), (664, 670, 671, 666), (667, 672, 669, 665), (448, 676, 533), (448, 534, 675, 676), (454, 677, 679, 536), (454, 535, 677), (455, 678, 675, 534), (455, 536, 679, 678), (455, 534, 683, 682), (455, 682, 684, 536), (454, 536, 684, 681), (454, 681, 535), (448, 533, 680), (448, 680, 683, 534), (685, 690, 699, 698), (697, 693, 692, 694), (694, 692, 494, 688), (695, 689, 686, 696), (696, 686, 693, 697), (691, 695, 696, 687), (687, 700, 701, 691), (434, 697, 694, 685), (693, 373, 375, 692), (689, 374, 376, 686), (376, 373, 693, 686), (375, 372, 494, 692), (329, 362, 416, 336), (328, 391, 362, 329), (340, 350, 391, 328), (350, 392, 375), (344, 331, 392, 350), (331, 344, 345), (698, 491, 582, 492), (699, 583, 491, 698), (700, 493, 584, 701), (492, 581, 493, 700)])
me_cube_001.polygons.foreach_set('use_smooth', [True] * 712)
me_cube_001.use_remesh_preserve_volume = False
me_cube_001.use_remesh_preserve_attributes = False
me_cube_001.use_mirror_vertex_groups = False
me_cube_001.update()
arm_armature = bpy.data.armatures.new('Armature')  # bones are not reproduced

# ---- objects
ob_armature = bpy.data.objects.new('Armature', arm_armature)
ob_cube = bpy.data.objects.new('Cube', me_cube_001)

# ---- transforms, parenting, visibility, modifiers, constraints
ob_armature.location = (0.0, 0.0, 2.891)
ob_armature.show_in_front = True
ob_armature.lineart.crease_threshold = 0.0
ob_cube.parent = ob_armature
ob_cube.matrix_parent_inverse = Matrix(((1.0, 0.0, 0.0, -0.0), (0.0, 1.0, 0.0, -0.0), (0.0, 0.0, 1.0, -2.891), (0.0, 0.0, 0.0, 1.0)))
ob_cube.location = (0.0, 0.0, 3.792)
ob_cube.lineart.crease_threshold = 0.0
_vg = ob_cube.vertex_groups.new(name='Bone')
for _i, _w in zip([79, 80, 81, 83, 84, 85, 86, 88, 89, 90, 91, 92, 94, 95, 102, 103, 125, 126, 127, 128, 129, 131, 132, 133, 134, 135, 136, 137, 138, 142, 143, 144, 145, 146, 147, 148, 150, 151, 152, 153, 154, 155, 169, 170, 212, 213, 214, 215, 216, 217, 220, 221, 222, 223, 224, 225, 426, 427, 428, 430, 431, 432, 433, 435, 436, 437, 438, 439, 441, 442, 449, 450, 472, 473, 474, 475, 476, 477, 479, 480, 481, 482, 483, 484, 485, 486, 487, 489, 490, 495, 496, 497, 498, 499, 500, 501, 502, 503, 504, 505, 507, 508, 509, 510, 511, 512, 526, 527, 569, 570, 571, 572, 573, 574, 575, 576, 577, 578, 579, 580, 584, 585, 586, 587, 588, 589, 590, 591, 592], [0.661, 0.6111, 0.3327, 0.1814, 0.03965, 0.6693, 0.4834, 0.0673, 0.07967, 0.6866, 0.4866, 0.7139, 0.17, 0.109, 0.07819, 0.02972, 0.5823, 0.5914, 0.5558, 0.2103, 0.2803, 0.1926, 0.3035, 0.2187, 0.2106, 0.6439, 0.2669, 0.268, 0.05504, 0.05611, 0.6211, 0.6299, 0.7429, 0.6725, 0.764, 0.06503, 0.07437, 0.01298, 0.1227, 0.1558, 0.2136, 0.1076, 0.0966, 0.09918, 0.294, 0.5069, 0.1621, 0.1891, 0.1742, 0.1733, 0.6872, 0.7302, 0.06741, 0.02089, 0.0376, 0.06158, 0.661, 0.6112, 0.3328, 0.1815, 0.03972, 0.6693, 0.4834, 0.06732, 0.07969, 0.6867, 0.4867, 0.714, 0.1701, 0.1092, 0.0783, 0.02979, 0.5823, 0.5914, 0.7453, 0.5558, 0.2104, 0.2803, 0.193, 0.3036, 0.2187, 0.7693, 0.2106, 0.6439, 0.267, 0.2682, 0.05508, 0.5392, 0.4691, 0.05614, 0.07033, 0.1072, 0.7057, 0.6211, 0.6914, 0.6299, 0.7429, 0.6725, 0.764, 0.06505, 0.07439, 0.01315, 0.1227, 0.1559, 0.2136, 0.1076, 0.09669, 0.09928, 0.6558, 0.6666, 0.294, 0.507, 0.1621, 0.1893, 0.1742, 0.1734, 0.2625, 0.2179, 0.2774, 0.3925, 0.006518, 0.7787, 0.6872, 0.8067, 0.7302, 0.06749, 0.02085, 0.03757, 0.06164]): _vg.add([_i], _w, 'REPLACE')
_vg = ob_cube.vertex_groups.new(name='Bone.001')
for _i, _w in zip([38, 40, 79, 84, 85, 87, 88, 89, 103, 104, 128, 137, 138, 139, 140, 141, 142, 144, 168, 169, 215, 217, 218, 219, 318, 319, 320, 321, 322, 323, 324, 325, 326, 327, 372, 373, 376, 426, 431, 432, 434, 435, 436, 450, 451, 476, 486, 487, 491, 492, 493, 494, 495, 496, 497, 498, 500, 501, 525, 526, 574, 576, 578, 580, 581, 582, 583, 584, 585, 587, 685, 686, 687, 688, 689, 690, 691, 692, 693, 694, 695, 696, 697, 698, 699, 700, 701], [0.03367, 0.001352, 0.05931, 0.06837, 0.04148, 0.3517, 0.1781, 0.1293, 0.005669, 0.01791, 0.1415, 0.1032, 0.09921, 0.3375, 0.05736, 0.1394, 0.04579, 0.006882, 0.07579, 0.02607, 0.01309, 0.05185, 0.02117, 0.1171, 0.3488, 0.07543, 0.2474, 0.1124, 0.1046, 0.1998, 0.1399, 0.1913, 0.3586, 0.1729, 0.00705, 0.03367, 0.00135, 0.05932, 0.06839, 0.0415, 0.3517, 0.1781, 0.1292, 0.005669, 0.01797, 0.1415, 0.1032, 0.09923, 0.3375, 0.0574, 0.1394, 0.09671, 0.04578, 0.5355, 0.446, 0.07997, 0.1121, 0.006908, 0.07582, 0.02612, 0.01315, 0.05188, 0.4443, 0.3039, 0.02117, 0.1172, 0.4755, 0.4581, 0.001996, 0.01501, 0.3488, 0.07543, 0.2474, 0.2174, 0.04154, 0.4421, 0.1967, 0.1124, 0.1046, 0.1998, 0.1016, 0.1399, 0.1913, 0.3586, 0.4626, 0.1728, 0.3695]): _vg.add([_i], _w, 'REPLACE')
_vg = ob_cube.vertex_groups.new(name='Bone.002')
for _i, _w in zip([36, 38, 39, 40, 49, 50, 58, 60, 84, 87, 88, 128, 138, 139, 140, 141, 168, 219, 318, 319, 320, 321, 322, 323, 324, 325, 326, 327, 369, 370, 372, 373, 374, 375, 376, 390, 391, 399, 400, 403, 431, 434, 435, 476, 487, 491, 492, 493, 494, 496, 497, 525, 578, 582, 583, 584, 685, 686, 687, 688, 689, 690, 691, 692, 693, 694, 695, 696, 697, 698, 699, 700, 701], [0.002359, 0.06822, 0.01171, 0.09561, 0.02038, 0.004081, 0.03967, 0.0145, 0.02044, 0.1525, 0.08134, 0.00644, 0.04827, 0.2738, 0.01089, 0.08192, 0.05335, 0.08592, 0.226, 0.3493, 0.2127, 0.1425, 0.1548, 0.2385, 0.3397, 0.2092, 0.2854, 0.1366, 0.01069, 0.002358, 0.0254, 0.06822, 0.1861, 0.01171, 0.09561, 0.02038, 0.00408, 0.05774, 0.03967, 0.0145, 0.02045, 0.1525, 0.08135, 0.00646, 0.04828, 0.2738, 0.01094, 0.08187, 0.1269, 0.1206, 0.03263, 0.05337, 0.02686, 0.08594, 0.3644, 0.151, 0.226, 0.3493, 0.2127, 0.2882, 0.4521, 0.2558, 0.4668, 0.1425, 0.1548, 0.2385, 0.5234, 0.3397, 0.2092, 0.2854, 0.3501, 0.1366, 0.2698]): _vg.add([_i], _w, 'REPLACE')
_vg = ob_cube.vertex_groups.new(name='Bone.003')
for _i, _w in zip([0, 1, 2, 3, 4, 5, 6, 7, 8, 9, 10, 11, 12, 13, 14, 15, 16, 17, 18, 19, 20, 21, 22, 23, 24, 25, 26, 27, 28, 29, 30, 31, 32, 33, 34, 35, 36, 37, 38, 39, 40, 41, 42, 43, 44, 45, 46, 47, 48, 49, 50, 51, 52, 53, 54, 55, 56, 57, 58, 59, 60, 61, 62, 63, 64, 65, 66, 67, 68, 69, 70, 71, 72, 73, 74, 75, 76, 77, 78, 87, 139, 140, 141, 219, 318, 319, 320, 321, 322, 323, 324, 325, 326, 327, 328, 329, 330, 331, 332, 333, 334, 335, 336, 337, 338, 339, 340, 341, 342, 343, 344, 345, 346, 347, 348, 349, 350, 351, 352, 353, 354, 355, 356, 357, 358, 359, 360, 361, 362, 363, 364, 365, 366, 367, 368, 369, 370, 371, 372, 373, 374, 375, 376, 377, 378, 379, 380, 381, 382, 383, 384, 385, 386, 387, 388, 389, 390, 391, 392, 393, 394, 395, 396, 397, 398, 399, 400, 401, 402, 403, 404, 405, 406, 407, 408, 409, 410, 411, 412, 413, 414, 415, 416, 417, 418, 419, 420, 421, 422, 423, 424, 425, 434, 491, 492, 493, 494, 582, 583, 584, 685, 686, 687, 688, 689, 690, 691, 692, 693, 694, 695, 696, 697, 698, 699, 700, 701], [0.9659, 0.9775, 0.9706, 0.9794, 0.9679, 0.9772, 0.9718, 0.9783, 0.9822, 0.9814, 0.9812, 0.9805, 0.9594, 0.9663, 0.9651, 0.9686, 0.9664, 1.0, 0.9707, 0.9778, 0.9825, 0.9811, 0.9601, 0.9674, 0.9941, 0.9971, 0.9848, 0.9925, 0.993, 0.9968, 0.992, 0.9724, 0.9968, 0.9964, 0.9652, 0.9919, 0.9629, 0.9963, 0.8635, 0.9363, 0.8551, 0.9995, 0.9993, 0.9992, 0.9736, 0.9986, 0.9968, 0.9937, 0.9851, 0.944, 0.9501, 0.9663, 0.9985, 0.9986, 0.9984, 0.9961, 0.9918, 0.9664, 0.9367, 0.9983, 0.9521, 0.9978, 0.9774, 0.9982, 0.9915, 0.9884, 0.9858, 0.9821, 0.9795, 0.9909, 0.9801, 0.9816, 0.9768, 0.9737, 0.9758, 0.9897, 0.988, 0.9872, 0.9873, 0.2724, 0.07483, 0.02956, 0.06545, 0.01606, 0.2719, 0.497, 0.2201, 0.693, 0.6742, 0.4718, 0.3578, 0.4781, 0.1387, 0.1189, 0.9659, 0.9775, 0.9706, 0.9794, 0.9679, 0.9772, 0.9718, 0.9783, 0.9822, 0.9814, 0.9812, 0.9805, 0.9594, 0.9663, 0.9651, 0.9686, 0.9664, 1.0, 0.9707, 0.9778, 0.9825, 0.9811, 0.9601, 0.9674, 0.9942, 0.9974, 0.9941, 0.9843, 0.9971, 0.9848, 0.9925, 0.993, 0.9968, 0.992, 0.9724, 0.9968, 0.9964, 0.9652, 0.992, 0.9919, 0.9966, 0.9588, 0.9629, 0.9963, 0.9256, 0.8635, 0.7702, 0.9363, 0.8551, 1.0, 0.9996, 0.9995, 0.9995, 0.9993, 0.9992, 0.9736, 0.9736, 0.9988, 0.9986, 0.9968, 0.9937, 0.9851, 0.944, 0.9501, 0.9663, 0.9985, 0.9986, 0.9984, 0.9961, 0.9918, 0.9664, 0.924, 0.9367, 0.9983, 0.9985, 0.9521, 0.9978, 0.9774, 0.9982, 0.9917, 0.9915, 0.9884, 0.9858, 0.9821, 0.9795, 0.9791, 0.9909, 0.9801, 0.9816, 0.9768, 0.9737, 0.9723, 0.9758, 0.9897, 0.988, 0.9872, 0.9871, 0.9873, 0.2724, 0.07483, 0.02962, 0.0654, 0.7552, 0.01608, 0.06116, 0.07169, 0.2719, 0.497, 0.22, 0.4621, 0.4616, 0.2537, 0.186, 0.693, 0.6742, 0.4718, 0.2917, 0.3578, 0.4781, 0.1387, 0.1184, 0.1189, 0.1163]): _vg.add([_i], _w, 'REPLACE')
_vg = ob_cube.vertex_groups.new(name='Bone.004')
for _i, _w in zip([79, 80, 84, 85, 87, 88, 89, 90, 91, 92, 102, 103, 104, 127, 128, 131, 135, 137, 138, 139, 140, 141, 142, 143, 144, 145, 146, 147, 164, 165, 166, 167, 168, 169, 170, 171, 215, 217, 218, 219, 220, 221, 230, 231, 232, 233, 318, 319, 320, 322, 323, 324, 325, 326, 327, 432, 436, 476, 486, 493, 496, 497, 498, 500, 578, 580, 583, 584, 585, 587, 691, 695, 701], [0.1597, 0.2466, 0.4572, 0.1631, 0.1032, 0.4804, 0.6139, 0.01331, 0.02457, 0.005909, 0.6568, 0.6051, 0.2064, 0.03045, 0.4739, 0.6217, 0.02527, 0.4955, 0.4954, 0.1746, 0.3465, 0.5394, 0.653, 0.2205, 0.2052, 0.06402, 0.0902, 0.0629, 0.1122, 0.1384, 0.05366, 0.1155, 0.2771, 0.4837, 0.567, 0.5167, 0.5927, 0.5354, 0.5268, 0.37, 0.0866, 0.08101, 0.1445, 0.1299, 0.0888, 0.06767, 0.0757, 0.04631, 0.2181, 0.01631, 0.03708, 0.106, 0.058, 0.1121, 0.4224, 0.009181, 0.0384, 0.01585, 0.03499, 0.00514, 0.09652, 0.1663, 0.07006, 0.06017, 0.1164, 0.1232, 0.005527, 0.12, 0.01795, 0.00384, 0.05616, 0.01138, 0.09249]): _vg.add([_i], _w, 'REPLACE')
_vg = ob_cube.vertex_groups.new(name='Bone.005')
for _i, _w in zip([79, 80, 84, 87, 88, 89, 101, 102, 103, 104, 106, 107, 108, 128, 131, 137, 138, 139, 140, 141, 142, 143, 144, 164, 165, 166, 167, 168, 169, 170, 171, 176, 177, 178, 179, 215, 217, 218, 219, 230, 231, 232, 233, 281, 286, 308, 309, 310, 311, 312, 313, 314, 315, 316, 317, 318, 320, 322, 323, 324, 325, 326, 327, 496], [0.02185, 0.05732, 0.3622, 0.1125, 0.1347, 0.07788, 0.6159, 0.2438, 0.2986, 0.7132, 0.902, 0.5983, 0.5557, 0.08293, 0.1474, 0.0519, 0.2621, 0.1035, 0.5208, 0.1181, 0.1997, 0.0479, 0.06151, 0.8586, 0.7882, 0.9179, 0.8592, 0.545, 0.3399, 0.2858, 0.4229, 0.875, 0.5245, 0.8494, 0.5527, 0.145, 0.1897, 0.3819, 0.3655, 0.789, 0.8354, 0.8503, 0.9161, 0.0207, 0.007828, 0.2769, 0.2742, 0.2716, 0.3096, 0.3032, 0.8694, 0.8485, 0.7627, 0.7764, 0.7623, 0.06452, 0.07651, 0.00693, 0.02606, 0.03238, 0.0573, 0.08432, 0.1074, 0.002575]): _vg.add([_i], _w, 'REPLACE')
_vg = ob_cube.vertex_groups.new(name='Bone.006')
for _i, _w in zip([101, 106, 107, 108, 172, 173, 174, 175, 176, 177, 178, 179, 234, 235, 236, 237, 280, 281, 282, 283, 284, 285, 286, 287, 288, 289, 290, 291, 292, 293, 294, 295, 296, 297, 298, 299, 300, 301, 302, 303, 304, 305, 306, 307, 308, 309, 310, 311, 312, 313, 314, 315, 316, 317], [0.3789, 0.08656, 0.3946, 0.4346, 0.3811, 0.8096, 0.3762, 0.4928, 0.1183, 0.4681, 0.1388, 0.4377, 0.8169, 0.4537, 0.5949, 0.417, 0.8444, 0.7665, 0.8436, 0.9138, 0.8067, 0.8806, 0.7683, 0.9212, 0.03634, 0.1117, 0.0306, 0.09397, 0.06909, 0.06946, 0.09148, 0.09097, 0.1857, 0.3176, 0.28, 0.3007, 0.1473, 0.1624, 0.2449, 0.2418, 0.2445, 0.2523, 0.2356, 0.2558, 0.7159, 0.7193, 0.7205, 0.6826, 0.689, 0.1258, 0.144, 0.2245, 0.2143, 0.2251]): _vg.add([_i], _w, 'REPLACE')
_vg = ob_cube.vertex_groups.new(name='Bone.007')
for _i, _w in zip([105, 121, 122, 123, 124, 172, 173, 174, 175, 204, 205, 206, 207, 208, 209, 210, 211, 234, 235, 236, 237, 250, 251, 252, 253, 280, 281, 282, 283, 284, 285, 286, 287, 288, 289, 290, 291, 292, 293, 294, 295, 296, 297, 298, 299, 300, 301, 302, 303, 304, 305, 306, 307], [0.994, 1.0, 0.9817, 0.9951, 0.9869, 0.6141, 0.185, 0.6194, 0.4868, 0.9996, 0.999, 0.9997, 0.9983, 0.9888, 0.9901, 0.9827, 0.9878, 0.178, 0.5304, 0.4017, 0.5724, 0.9988, 0.9977, 0.9988, 0.9984, 0.1464, 0.198, 0.147, 0.07459, 0.1728, 0.1102, 0.2026, 0.06827, 0.9563, 0.886, 0.9591, 0.9054, 0.9294, 0.9301, 0.906, 0.9084, 0.811, 0.6708, 0.7116, 0.6888, 0.8492, 0.8335, 0.7488, 0.7518, 0.7488, 0.7428, 0.7592, 0.7392]): _vg.add([_i], _w, 'REPLACE')
_vg = ob_cube.vertex_groups.new(name='Bone.012')
for _i, _w in zip([85, 89, 128, 137, 141, 426, 427, 431, 432, 434, 435, 436, 437, 438, 439, 449, 450, 451, 475, 476, 479, 484, 486, 487, 491, 492, 493, 495, 496, 497, 498, 499, 500, 501, 502, 503, 504, 521, 522, 523, 524, 525, 526, 527, 528, 574, 576, 578, 580, 581, 582, 583, 584, 585, 586, 587, 588, 597, 598, 599, 600, 685, 686, 687, 691, 693, 694, 695, 696, 697, 698, 700, 701], [0.00914, 0.03842, 0.0158, 0.03492, 0.005185, 0.1596, 0.2464, 0.4572, 0.163, 0.1032, 0.4804, 0.614, 0.01327, 0.02451, 0.005878, 0.6567, 0.605, 0.2064, 0.03039, 0.4737, 0.6212, 0.02522, 0.4952, 0.4954, 0.1746, 0.3464, 0.5396, 0.653, 0.0965, 0.1663, 0.07002, 0.2204, 0.06014, 0.205, 0.06398, 0.09013, 0.06287, 0.1124, 0.1385, 0.05366, 0.1153, 0.2771, 0.4836, 0.5668, 0.5167, 0.5923, 0.5352, 0.1163, 0.1231, 0.5269, 0.3699, 0.005517, 0.1201, 0.0179, 0.08654, 0.003812, 0.08096, 0.1447, 0.1297, 0.08889, 0.06753, 0.07569, 0.04636, 0.2182, 0.05619, 0.01632, 0.03708, 0.01141, 0.1061, 0.05801, 0.1121, 0.4227, 0.09254]): _vg.add([_i], _w, 'REPLACE')
_vg = ob_cube.vertex_groups.new(name='Bone.013')
for _i, _w in zip([426, 427, 431, 434, 435, 436, 448, 449, 450, 451, 453, 454, 455, 476, 479, 486, 487, 491, 492, 493, 495, 496, 499, 501, 521, 522, 523, 524, 525, 526, 527, 528, 533, 534, 535, 536, 574, 576, 581, 582, 597, 598, 599, 600, 648, 653, 675, 676, 677, 678, 679, 680, 681, 682, 683, 684, 685, 687, 693, 694, 696, 697, 698, 700], [0.02178, 0.05736, 0.3615, 0.1124, 0.1345, 0.07787, 0.6152, 0.2437, 0.2986, 0.7131, 0.9025, 0.5955, 0.5131, 0.08284, 0.1475, 0.05195, 0.2617, 0.1035, 0.5208, 0.118, 0.1998, 0.002509, 0.04799, 0.06145, 0.8581, 0.7865, 0.9177, 0.8594, 0.5446, 0.3393, 0.2859, 0.4228, 0.8758, 0.5182, 0.8494, 0.5098, 0.1451, 0.1895, 0.3818, 0.3653, 0.7871, 0.8355, 0.8495, 0.9162, 0.02051, 0.007615, 0.2712, 0.2731, 0.2695, 0.2897, 0.2829, 0.8687, 0.846, 0.7431, 0.7703, 0.7412, 0.06449, 0.07647, 0.006918, 0.02604, 0.03235, 0.05729, 0.08427, 0.1073]): _vg.add([_i], _w, 'REPLACE')
_vg = ob_cube.vertex_groups.new(name='Bone.014')
for _i, _w in zip([448, 453, 454, 455, 529, 530, 531, 532, 533, 534, 535, 536, 601, 602, 603, 604, 647, 648, 649, 650, 651, 652, 653, 654, 655, 656, 657, 658, 659, 660, 661, 662, 663, 664, 665, 666, 667, 668, 669, 670, 671, 672, 673, 674, 675, 676, 677, 678, 679, 680, 681, 682, 683, 684], [0.3812, 0.08819, 0.3996, 0.4792, 0.8906, 0.8825, 0.8549, 0.5796, 0.1189, 0.4762, 0.1415, 0.4827, 0.8876, 0.7576, 0.8846, 0.508, 0.9441, 0.8245, 0.9572, 0.9523, 0.8514, 0.9563, 0.8739, 0.9567, 0.07994, 0.1421, 0.07762, 0.1103, 0.09063, 0.09969, 0.1348, 0.1052, 0.2256, 0.3973, 0.3455, 0.4216, 0.1823, 0.2149, 0.3018, 0.3008, 0.3087, 0.301, 0.2895, 0.3065, 0.7247, 0.7232, 0.7266, 0.705, 0.7119, 0.127, 0.1475, 0.2451, 0.2213, 0.2473]): _vg.add([_i], _w, 'REPLACE')
_vg = ob_cube.vertex_groups.new(name='Bone.015')
for _i, _w in zip([452, 468, 469, 470, 471, 529, 530, 531, 532, 561, 562, 563, 564, 565, 566, 567, 568, 601, 602, 603, 604, 617, 618, 619, 620, 647, 648, 649, 650, 651, 652, 653, 654, 655, 656, 657, 658, 659, 660, 661, 662, 663, 664, 665, 666, 667, 668, 669, 670, 671, 672, 673, 674], [0.9904, 1.0, 0.9757, 0.9919, 0.984, 0.1047, 0.1121, 0.1406, 0.4001, 0.9995, 0.9987, 0.9995, 0.9976, 0.9848, 0.9863, 0.9754, 0.9854, 0.1074, 0.2266, 0.1109, 0.4815, 0.9985, 0.9968, 0.9983, 0.9978, 0.0435, 0.14, 0.01699, 0.02308, 0.1282, 0.01899, 0.09711, 0.01649, 0.9195, 0.8557, 0.9218, 0.889, 0.9078, 0.8998, 0.8627, 0.8942, 0.7712, 0.5912, 0.6462, 0.568, 0.8142, 0.781, 0.6919, 0.6928, 0.6845, 0.6941, 0.7054, 0.6885]): _vg.add([_i], _w, 'REPLACE')
_vg = ob_cube.vertex_groups.new(name='Bone.008')
for _i, _w in zip([80, 81, 82, 83, 85, 86, 90, 91, 92, 94, 95, 96, 125, 126, 127, 129, 130, 132, 133, 134, 135, 136, 143, 144, 145, 146, 147, 148, 149, 150, 151, 152, 153, 154, 155, 212, 213, 214, 216, 220, 221, 222, 223, 224, 225, 272, 273, 274, 275, 276, 277, 278, 279, 428, 429, 430, 433, 437, 439, 441, 443, 472, 473, 474, 477, 478, 480, 481, 482, 483, 488, 489, 490, 506, 509, 512, 569, 570, 573, 575, 577, 579, 585, 587, 590, 591], [0.01965, 0.4052, 0.5962, 0.4475, 0.002689, 0.2438, 0.1185, 0.2344, 0.123, 0.4932, 0.4451, 0.6885, 0.2192, 0.1787, 0.1974, 0.441, 0.6687, 0.3784, 0.3522, 0.3651, 0.1603, 0.3574, 0.02075, 0.006454, 0.06343, 0.1044, 0.05966, 0.267, 0.2465, 0.2667, 0.4681, 0.4263, 0.4458, 0.4279, 0.4604, 0.3562, 0.2557, 0.4149, 0.4213, 0.09355, 0.07551, 0.5803, 0.2068, 0.2043, 0.558, 0.0579, 0.09495, 0.05035, 0.05032, 0.1133, 0.1072, 0.0441, 0.05088, 0.08112, 0.1752, 0.01527, 0.0721, 0.006511, 0.00342, 0.01962, 0.07658, 0.0435, 0.03772, 0.05949, 0.06122, 0.1124, 0.04684, 0.1533, 0.0624, 0.1786, 0.3335, 0.141, 0.188, 0.008851, 0.07892, 0.07775, 0.1136, 0.09285, 0.1079, 0.1298, 0.2538, 0.2348, 0.01726, 0.009537, 0.01303, 0.01662]): _vg.add([_i], _w, 'REPLACE')
_vg = ob_cube.vertex_groups.new(name='Bone.009')
for _i, _w in zip([80, 81, 82, 83, 86, 90, 91, 92, 94, 95, 96, 117, 118, 119, 120, 125, 126, 127, 129, 130, 132, 133, 134, 135, 136, 143, 145, 146, 147, 148, 149, 150, 151, 152, 153, 154, 155, 161, 162, 163, 199, 200, 201, 202, 203, 212, 213, 214, 216, 220, 221, 222, 223, 224, 225, 246, 247, 248, 249, 254, 255, 256, 257, 258, 259, 260, 261, 262, 263, 264, 265, 266, 267, 268, 269, 270, 271, 272, 273, 274, 275, 276, 277, 278, 279, 428, 433, 473, 474, 480, 481, 482, 483, 488, 489, 490, 509, 512, 569, 570, 573, 575, 577, 579], [0.01137, 0.1336, 0.06911, 0.3084, 0.1396, 0.08951, 0.221, 0.06861, 0.2774, 0.4313, 0.1583, 0.9243, 0.9497, 0.961, 0.8851, 0.1017, 0.1254, 0.1685, 0.1785, 0.1118, 0.2262, 0.1827, 0.1551, 0.12, 0.3431, 0.01015, 0.04918, 0.09527, 0.02469, 0.6395, 0.6839, 0.6243, 0.4946, 0.3193, 0.3696, 0.3306, 0.3103, 0.9306, 0.9523, 0.931, 0.87, 0.05314, 0.05179, 0.07806, 0.03706, 0.303, 0.1855, 0.2465, 0.2072, 0.07994, 0.05693, 0.3387, 0.705, 0.6911, 0.3641, 0.05627, 0.06901, 0.06892, 0.03916, 0.8686, 0.6585, 0.2014, 0.8987, 0.7608, 0.2736, 0.8671, 0.7355, 0.3725, 0.1784, 0.2497, 0.7336, 0.884, 0.853, 0.7873, 0.7324, 0.3607, 0.1556, 0.9036, 0.8893, 0.9244, 0.9143, 0.8599, 0.8711, 0.923, 0.9031, 0.0109, 0.02936, 0.00108, 0.02945, 0.001478, 0.07501, 0.00559, 0.07231, 0.03159, 0.07839, 0.06847, 0.02188, 0.008389, 0.03886, 0.05707, 0.05087, 0.052, 0.1046, 0.1162]): _vg.add([_i], _w, 'REPLACE')
_vg = ob_cube.vertex_groups.new(name='Bone.010')
for _i, _w in zip([97, 98, 99, 100, 109, 110, 111, 112, 117, 118, 119, 120, 156, 157, 159, 160, 161, 162, 163, 180, 181, 182, 183, 184, 185, 186, 187, 194, 195, 196, 197, 198, 199, 200, 201, 202, 203, 226, 227, 228, 229, 238, 239, 240, 241, 246, 247, 248, 249, 254, 255, 256, 257, 258, 259, 260, 261, 262, 263, 264, 265, 266, 267, 268, 269, 270, 271], [0.1124, 0.2826, 0.5619, 0.2744, 0.7812, 0.9227, 0.7826, 0.1199, 0.05609, 0.007638, 0.002624, 0.1, 0.4595, 0.1752, 0.1833, 0.06908, 0.03136, 0.0008976, 0.05462, 0.2554, 0.0693, 0.5352, 0.5366, 0.6995, 0.8688, 0.7022, 0.07437, 0.02919, 0.02062, 0.2327, 0.8965, 0.8933, 0.1101, 0.8052, 0.9102, 0.9111, 0.9115, 0.4239, 0.4249, 0.02869, 0.03536, 0.1386, 0.1257, 0.8393, 0.8381, 0.8352, 0.9162, 0.9141, 0.8314, 0.1172, 0.3249, 0.7581, 0.09023, 0.2322, 0.7163, 0.129, 0.255, 0.6187, 0.8073, 0.7225, 0.2536, 0.1012, 0.1419, 0.2072, 0.2539, 0.6223, 0.8087]): _vg.add([_i], _w, 'REPLACE')
_vg = ob_cube.vertex_groups.new(name='Bone.011')
for _i, _w in zip([93, 97, 98, 99, 100, 109, 110, 111, 112, 113, 114, 115, 116, 156, 157, 158, 159, 160, 180, 181, 182, 183, 184, 185, 186, 187, 188, 189, 190, 191, 192, 193, 194, 195, 196, 197, 198, 200, 201, 203, 226, 227, 228, 229, 238, 239, 240, 241, 242, 243, 244, 245, 246, 249, 256, 264, 271], [0.9946, 0.8874, 0.7161, 0.4369, 0.7241, 0.2114, 0.06771, 0.2107, 0.8746, 0.9998, 0.9793, 0.9803, 0.9803, 0.54, 0.8242, 0.9769, 0.8162, 0.93, 0.7376, 0.9298, 0.4635, 0.462, 0.2961, 0.1259, 0.2938, 0.9224, 0.9982, 0.9922, 0.9921, 0.9945, 0.9873, 0.9887, 0.9594, 0.9638, 0.7606, 0.09476, 0.09639, 0.1413, 0.02544, 0.03944, 0.5756, 0.5746, 0.9603, 0.957, 0.8579, 0.8711, 0.1558, 0.1562, 0.9943, 0.995, 0.9873, 0.9883, 0.1082, 0.1237, 0.02862, 0.002639, 0.01885]): _vg.add([_i], _w, 'REPLACE')
_vg = ob_cube.vertex_groups.new(name='Bone.016')
for _i, _w in zip([81, 82, 83, 86, 90, 92, 94, 96, 125, 126, 129, 130, 132, 133, 134, 149, 152, 155, 214, 216, 223, 224, 427, 428, 429, 430, 432, 433, 437, 438, 439, 441, 442, 443, 472, 473, 474, 475, 477, 478, 480, 481, 482, 483, 484, 485, 488, 489, 490, 499, 501, 502, 503, 504, 505, 506, 507, 508, 509, 510, 511, 512, 569, 570, 571, 572, 573, 575, 577, 579, 585, 586, 587, 588, 589, 590, 591, 592, 639, 640, 641, 642, 643, 644, 645, 646], [0.08452, 0.2964, 0.02057, 0.07532, 0.008143, 0.004883, 0.02457, 0.1274, 0.04661, 0.04086, 0.06425, 0.1885, 0.0514, 0.1646, 0.1917, 0.04174, 0.08958, 0.08821, 0.1193, 0.1401, 0.02701, 0.03056, 0.01976, 0.4085, 0.7177, 0.4501, 0.002981, 0.247, 0.1193, 0.2345, 0.1237, 0.4955, 0.4451, 0.7398, 0.2207, 0.1803, 0.06048, 0.1978, 0.4439, 0.7452, 0.3814, 0.3635, 0.06333, 0.3782, 0.1607, 0.3575, 0.5684, 0.1454, 0.1931, 0.02095, 0.006617, 0.06382, 0.1045, 0.05997, 0.2689, 0.2629, 0.2687, 0.4681, 0.4369, 0.4464, 0.4283, 0.4708, 0.1156, 0.09482, 0.3568, 0.2562, 0.4263, 0.4315, 0.2695, 0.249, 0.01814, 0.09378, 0.01026, 0.0757, 0.5805, 0.2137, 0.2112, 0.5584, 0.05892, 0.09513, 0.05123, 0.05343, 0.1137, 0.1075, 0.04751, 0.05272]): _vg.add([_i], _w, 'REPLACE')
_vg = ob_cube.vertex_groups.new(name='Bone.017')
for _i, _w in zip([81, 86, 126, 132, 133, 134, 152, 155, 214, 216, 427, 428, 429, 430, 433, 437, 438, 439, 441, 442, 443, 464, 465, 466, 467, 472, 473, 474, 475, 477, 478, 480, 481, 482, 483, 484, 485, 488, 489, 490, 499, 502, 503, 504, 505, 506, 507, 508, 509, 510, 511, 512, 518, 519, 520, 556, 557, 558, 559, 560, 569, 570, 571, 572, 573, 575, 577, 579, 586, 588, 589, 590, 591, 592, 613, 614, 615, 616, 621, 622, 623, 624, 625, 626, 627, 628, 629, 630, 631, 632, 633, 634, 635, 636, 637, 638, 639, 640, 641, 642, 643, 644, 645, 646], [0.01091, 0.02937, 0.001084, 0.001479, 0.07501, 0.07231, 0.02189, 0.008398, 0.05087, 0.05201, 0.01138, 0.1337, 0.06878, 0.3084, 0.1397, 0.08952, 0.221, 0.06862, 0.2775, 0.4313, 0.1579, 0.9243, 0.9497, 0.961, 0.8851, 0.1018, 0.1255, 0.02946, 0.1685, 0.1786, 0.1114, 0.2263, 0.1828, 0.0056, 0.1551, 0.12, 0.3431, 0.03129, 0.0784, 0.06849, 0.01016, 0.04919, 0.09526, 0.0247, 0.6396, 0.6841, 0.6244, 0.4946, 0.3194, 0.3696, 0.3307, 0.3104, 0.9306, 0.9523, 0.931, 0.87, 0.05314, 0.05161, 0.07806, 0.03739, 0.03888, 0.05708, 0.303, 0.1855, 0.2466, 0.2072, 0.1046, 0.1162, 0.07995, 0.05694, 0.3389, 0.7051, 0.6912, 0.3642, 0.05617, 0.06886, 0.06906, 0.03934, 0.8686, 0.6586, 0.2014, 0.8987, 0.7609, 0.2733, 0.8671, 0.7355, 0.3728, 0.1787, 0.2495, 0.7337, 0.884, 0.853, 0.7873, 0.7324, 0.3609, 0.1557, 0.9036, 0.8892, 0.9244, 0.9143, 0.8599, 0.871, 0.9231, 0.9031]): _vg.add([_i], _w, 'REPLACE')
_vg = ob_cube.vertex_groups.new(name='Bone.018')
for _i, _w in zip([444, 445, 446, 447, 456, 457, 458, 459, 464, 465, 466, 467, 513, 514, 516, 517, 518, 519, 520, 537, 538, 539, 540, 541, 542, 543, 544, 551, 552, 553, 554, 555, 556, 557, 558, 559, 560, 593, 594, 595, 596, 605, 606, 607, 608, 613, 614, 615, 616, 621, 622, 623, 624, 625, 626, 627, 628, 629, 630, 631, 632, 633, 634, 635, 636, 637, 638], [0.1123, 0.2823, 0.5619, 0.2749, 0.7805, 0.9227, 0.7834, 0.1199, 0.05609, 0.007623, 0.002625, 0.1, 0.4595, 0.1755, 0.1829, 0.06944, 0.03134, 0.0008882, 0.05464, 0.2558, 0.06895, 0.5352, 0.5366, 0.6988, 0.8688, 0.703, 0.07442, 0.0297, 0.02014, 0.2323, 0.8969, 0.8928, 0.1101, 0.8052, 0.9106, 0.9111, 0.9111, 0.4239, 0.4249, 0.0291, 0.03494, 0.1391, 0.1252, 0.8397, 0.8376, 0.8354, 0.9164, 0.9139, 0.8313, 0.1172, 0.3249, 0.7581, 0.0902, 0.2321, 0.7166, 0.129, 0.255, 0.6184, 0.8069, 0.7227, 0.2535, 0.1012, 0.1419, 0.2073, 0.2538, 0.6221, 0.8085]): _vg.add([_i], _w, 'REPLACE')
_vg = ob_cube.vertex_groups.new(name='Bone.019')
for _i, _w in zip([440, 444, 445, 446, 447, 456, 457, 458, 459, 460, 461, 462, 463, 513, 514, 515, 516, 517, 537, 538, 539, 540, 541, 542, 543, 544, 545, 546, 547, 548, 549, 550, 551, 552, 553, 554, 555, 557, 558, 560, 593, 594, 595, 596, 605, 606, 607, 608, 609, 610, 611, 612, 613, 616, 623, 631, 638], [0.9946, 0.8874, 0.7165, 0.4369, 0.7237, 0.2121, 0.06771, 0.21, 0.8746, 0.9998, 0.9793, 0.9802, 0.9805, 0.54, 0.8239, 0.9769, 0.8165, 0.9296, 0.7372, 0.9302, 0.4635, 0.4619, 0.2967, 0.1259, 0.2931, 0.9224, 0.9982, 0.9921, 0.9922, 0.9945, 0.9874, 0.9886, 0.9591, 0.964, 0.761, 0.09436, 0.09676, 0.1413, 0.02512, 0.03982, 0.5756, 0.5746, 0.9601, 0.9572, 0.8574, 0.8716, 0.1554, 0.1566, 0.9944, 0.995, 0.9871, 0.9885, 0.1082, 0.1237, 0.02861, 0.002573, 0.01893]): _vg.add([_i], _w, 'REPLACE')
_m = ob_cube.modifiers.new('Armature', 'ARMATURE')
_m.object = ob_armature

# ---- collection membership
col_collection_1.objects.link(ob_armature)
col_collection_1.objects.link(ob_cube)

# ---- scene / render settings (as saved in the file)
scene.frame_start = 2; scene.frame_end = 150; scene.frame_set(29)
scene.render.engine = 'BLENDER_EEVEE_NEXT'
scene.render.resolution_percentage = 50
scene.render.fps = 50
scene.render.dither_intensity = 0.0
scene.cycles.use_denoising = False
scene.cycles.samples = 128
scene.cycles.sampling_pattern = 'TABULATED_SOBOL'
scene.cycles.light_sampling_threshold = 0.0
scene.cycles.use_adaptive_sampling = False
scene.cycles.use_light_tree = False
scene.cycles.blur_glossy = 0.0
scene.cycles.sample_clamp_indirect = 0.0
scene.view_settings.view_transform = 'Standard'
bpy.context.view_layer.update()

# ---- added for rendering (the .blend has no active camera and no usable light): camera, sun
cam_auto = bpy.data.cameras.new('AutoCamera')
cam_auto.lens = 50.0
cam_auto.sensor_width = 36.0
cam_auto.clip_end = 1000.0
ob_auto_camera = bpy.data.objects.new('AutoCamera', cam_auto)
scene.collection.objects.link(ob_auto_camera)
ob_auto_camera.location = (13.7639, -17.0481, 17.4719)
ob_auto_camera.rotation_euler = (1.09748, -7.21219e-08, 0.694738)
scene.camera = ob_auto_camera
light_auto_sun = bpy.data.lights.new('AutoSun', 'SUN')
light_auto_sun.energy = 3.0
light_auto_sun.angle = 0.0523599
ob_auto_sun = bpy.data.objects.new('AutoSun', light_auto_sun)
scene.collection.objects.link(ob_auto_sun)
ob_auto_sun.rotation_euler = (0.872665, 0.174533, 0.523599)
bpy.context.view_layer.update()
